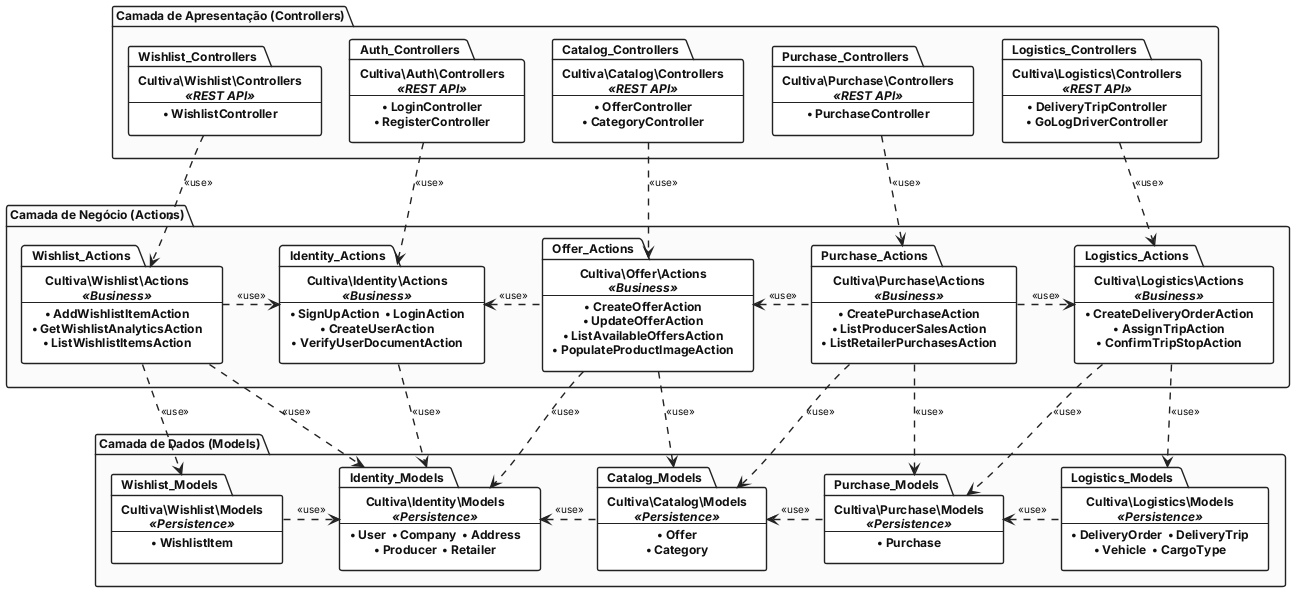

The diagram above was rendered by PlantUML. Its source (embedded in the PNG):
@startuml geral
skinparam monochrome true
skinparam shadowing false
skinparam packageStyle folder
skinparam defaultFontName "Inter", "Segoe UI", "Helvetica Neue", Arial, sans-serif
skinparam defaultFontSize 11
skinparam nodesep 28
skinparam ranksep 65
skinparam arrowThickness 1.4
skinparam ArrowColor #222222
skinparam ArrowFontColor #111111
skinparam ArrowFontSize 10

skinparam package {
    BackgroundColor #FFFFFF
    BorderColor #222222
    FontColor #111111
    FontName "Inter", "Segoe UI", "Helvetica Neue", Arial, sans-serif
    FontSize 12
    FontStyle bold
    BorderThickness 1.4
}

top to bottom direction

' ============================================================================
' 1. CAMADA DE APRESENTAÇÃO (CONTROLLERS)
' ============================================================================
package "Camada de Apresentação (Controllers)" as Presentation #FAFAFA {

    package Wishlist_Controllers [
    <b>Cultiva\Wishlist\Controllers</b>
    <i>«REST API»</i>
    --
    • WishlistController
    ]

    package Auth_Controllers [
    <b>Cultiva\Auth\Controllers</b>
    <i>«REST API»</i>
    --
    • LoginController
    • RegisterController
    ]

    package Catalog_Controllers [
    <b>Cultiva\Catalog\Controllers</b>
    <i>«REST API»</i>
    --
    • OfferController
    • CategoryController
    ]

    package Purchase_Controllers [
    <b>Cultiva\Purchase\Controllers</b>
    <i>«REST API»</i>
    --
    • PurchaseController
    ]

    package Logistics_Controllers [
    <b>Cultiva\Logistics\Controllers</b>
    <i>«REST API»</i>
    --
    • DeliveryTripController
    • GoLogDriverController
    ]

    Wishlist_Controllers -[hidden]right-> Auth_Controllers
    Auth_Controllers -[hidden]right-> Catalog_Controllers
    Catalog_Controllers -[hidden]right-> Purchase_Controllers
    Purchase_Controllers -[hidden]right-> Logistics_Controllers
}

' ============================================================================
' 2. CAMADA DE NEGÓCIO (ACTIONS)
' ============================================================================
package "Camada de Negócio (Actions)" as Business #FAFAFA {

    package Wishlist_Actions [
    <b>Cultiva\Wishlist\Actions</b>
    <i>«Business»</i>
    --
    • AddWishlistItemAction
    • GetWishlistAnalyticsAction
    • ListWishlistItemsAction
    ]

    package Identity_Actions [
    <b>Cultiva\Identity\Actions</b>
    <i>«Business»</i>
    --
    • SignUpAction  • LoginAction
    • CreateUserAction
    • VerifyUserDocumentAction
    ]

    package Offer_Actions [
    <b>Cultiva\Offer\Actions</b>
    <i>«Business»</i>
    --
    • CreateOfferAction
    • UpdateOfferAction
    • ListAvailableOffersAction
    • PopulateProductImageAction
    ]

    package Purchase_Actions [
    <b>Cultiva\Purchase\Actions</b>
    <i>«Business»</i>
    --
    • CreatePurchaseAction
    • ListProducerSalesAction
    • ListRetailerPurchasesAction
    ]

    package Logistics_Actions [
    <b>Cultiva\Logistics\Actions</b>
    <i>«Business»</i>
    --
    • CreateDeliveryOrderAction
    • AssignTripAction
    • ConfirmTripStopAction
    ]

    Wishlist_Actions -[hidden]right-> Identity_Actions
    Identity_Actions -[hidden]right-> Offer_Actions
    Offer_Actions -[hidden]right-> Purchase_Actions
    Purchase_Actions -[hidden]right-> Logistics_Actions
}

' ============================================================================
' 3. CAMADA DE DADOS (MODELS)
' ============================================================================
package "Camada de Dados (Models)" as Data #FAFAFA {

    package Wishlist_Models [
    <b>Cultiva\Wishlist\Models</b>
    <i>«Persistence»</i>
    --
    • WishlistItem
    ]

    package Identity_Models [
    <b>Cultiva\Identity\Models</b>
    <i>«Persistence»</i>
    --
    • User  • Company  • Address
    • Producer  • Retailer
    ]

    package Catalog_Models [
    <b>Cultiva\Catalog\Models</b>
    <i>«Persistence»</i>
    --
    • Offer
    • Category
    ]

    package Purchase_Models [
    <b>Cultiva\Purchase\Models</b>
    <i>«Persistence»</i>
    --
    • Purchase
    ]

    package Logistics_Models [
    <b>Cultiva\Logistics\Models</b>
    <i>«Persistence»</i>
    --
    • DeliveryOrder  • DeliveryTrip
    • Vehicle  • CargoType
    ]

    Wishlist_Models -[hidden]right-> Identity_Models
    Identity_Models -[hidden]right-> Catalog_Models
    Catalog_Models -[hidden]right-> Purchase_Models
    Purchase_Models -[hidden]right-> Logistics_Models
}

' ============================================================================
' RELAÇÕES DE USO: APRESENTAÇÃO -> NEGÓCIO
' ============================================================================
Wishlist_Controllers ..> Wishlist_Actions : <<use>>
Auth_Controllers ..> Identity_Actions : <<use>>
Catalog_Controllers ..> Offer_Actions : <<use>>
Purchase_Controllers ..> Purchase_Actions : <<use>>
Logistics_Controllers ..> Logistics_Actions : <<use>>

' ============================================================================
' RELAÇÕES DE USO ENTRE REGRAS DE NEGÓCIO (ACTIONS -> ACTIONS)
' ============================================================================
Wishlist_Actions .right.> Identity_Actions : <<use>>
Offer_Actions .left.> Identity_Actions : <<use>>
Purchase_Actions .left.> Offer_Actions : <<use>>
Purchase_Actions .right.> Logistics_Actions : <<use>>

' ============================================================================
' RELAÇÕES DE USO: NEGÓCIO -> DADOS
' ============================================================================
Wishlist_Actions ..> Wishlist_Models : <<use>>
Wishlist_Actions ..> Identity_Models : <<use>>
Identity_Actions ..> Identity_Models : <<use>>
Offer_Actions ..> Catalog_Models : <<use>>
Offer_Actions ..> Identity_Models : <<use>>
Purchase_Actions ..> Purchase_Models : <<use>>
Purchase_Actions ..> Catalog_Models : <<use>>
Logistics_Actions ..> Logistics_Models : <<use>>
Logistics_Actions ..> Purchase_Models : <<use>>

' ============================================================================
' RELAÇÕES ESTRUTURAIS ENTRE MODELOS DE DADOS (MODELS -> MODELS)
' ============================================================================
Wishlist_Models .right.> Identity_Models : <<use>>
Catalog_Models .left.> Identity_Models : <<use>>
Purchase_Models .left.> Catalog_Models : <<use>>
Logistics_Models .left.> Purchase_Models : <<use>>

@enduml